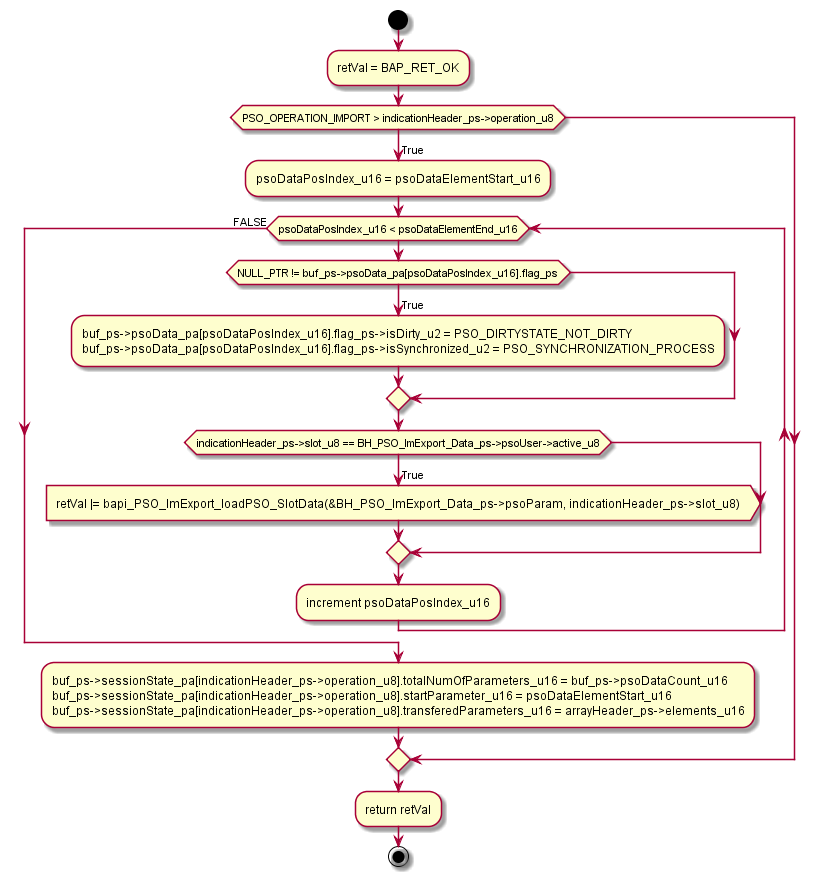

The diagram above was rendered by PlantUML. Its source (embedded in the PNG):
@startuml bapi_PSO_ImExport_updateSessionState.png
 start
   :retVal = BAP_RET_OK;
    if (PSO_OPERATION_IMPORT > indicationHeader_ps->operation_u8) then (\nTrue)
    :psoDataPosIndex_u16 = psoDataElementStart_u16;
    while (psoDataPosIndex_u16 < psoDataElementEnd_u16)
     if (NULL_PTR != buf_ps->psoData_pa[psoDataPosIndex_u16].flag_ps) then (\nTrue)
       :buf_ps->psoData_pa[psoDataPosIndex_u16].flag_ps->isDirty_u2 = PSO_DIRTYSTATE_NOT_DIRTY
       buf_ps->psoData_pa[psoDataPosIndex_u16].flag_ps->isSynchronized_u2 = PSO_SYNCHRONIZATION_PROCESS;
     endif
     if (indicationHeader_ps->slot_u8 == BH_PSO_ImExport_Data_ps->psoUser->active_u8) then (\nTrue)
       :retVal |= bapi_PSO_ImExport_loadPSO_SlotData(&BH_PSO_ImExport_Data_ps->psoParam, indicationHeader_ps->slot_u8)>
     endif
       :increment psoDataPosIndex_u16;
    endwhile (FALSE)
    :buf_ps->sessionState_pa[indicationHeader_ps->operation_u8].totalNumOfParameters_u16 = buf_ps->psoDataCount_u16
    buf_ps->sessionState_pa[indicationHeader_ps->operation_u8].startParameter_u16 = psoDataElementStart_u16
    buf_ps->sessionState_pa[indicationHeader_ps->operation_u8].transferedParameters_u16 = arrayHeader_ps->elements_u16;
   endif
   :return retVal;
 stop
@enduml